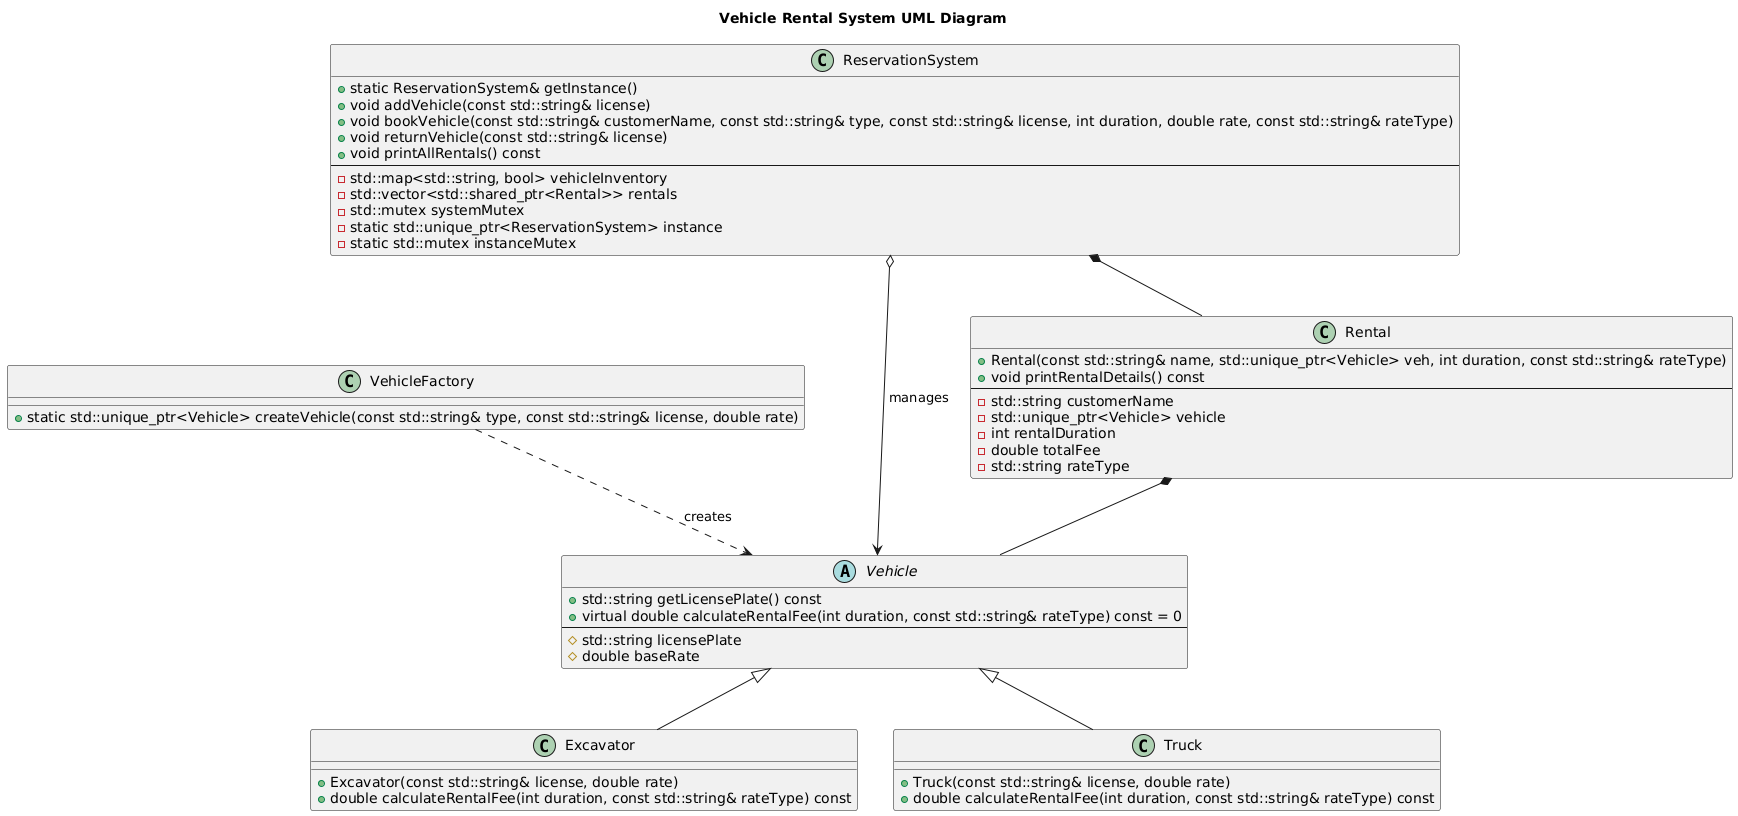

The diagram above was rendered by PlantUML. Its source (embedded in the PNG):
@startuml
title Vehicle Rental System UML Diagram

' Abstract Vehicle class
abstract class Vehicle {
    +std::string getLicensePlate() const
    +virtual double calculateRentalFee(int duration, const std::string& rateType) const = 0
    --
    #std::string licensePlate
    #double baseRate
}

' Concrete classes for Excavator and Truck
class Excavator {
    +Excavator(const std::string& license, double rate)
    +double calculateRentalFee(int duration, const std::string& rateType) const
}

class Truck {
    +Truck(const std::string& license, double rate)
    +double calculateRentalFee(int duration, const std::string& rateType) const
}

' Factory class to create Vehicle objects
class VehicleFactory {
    +static std::unique_ptr<Vehicle> createVehicle(const std::string& type, const std::string& license, double rate)
}

' Rental class to store booking details
class Rental {
    +Rental(const std::string& name, std::unique_ptr<Vehicle> veh, int duration, const std::string& rateType)
    +void printRentalDetails() const
    --
    -std::string customerName
    -std::unique_ptr<Vehicle> vehicle
    -int rentalDuration
    -double totalFee
    -std::string rateType
}

' Singleton Reservation System
class ReservationSystem {
    +static ReservationSystem& getInstance()
    +void addVehicle(const std::string& license)
    +void bookVehicle(const std::string& customerName, const std::string& type, const std::string& license, int duration, double rate, const std::string& rateType)
    +void returnVehicle(const std::string& license)
    +void printAllRentals() const
    --
    -std::map<std::string, bool> vehicleInventory
    -std::vector<std::shared_ptr<Rental>> rentals
    -std::mutex systemMutex
    -static std::unique_ptr<ReservationSystem> instance
    -static std::mutex instanceMutex
}

' Relationships
Vehicle <|-- Excavator
Vehicle <|-- Truck
Rental *-- Vehicle
ReservationSystem *-- Rental
VehicleFactory ..> Vehicle : creates
ReservationSystem o--> Vehicle : manages
@enduml